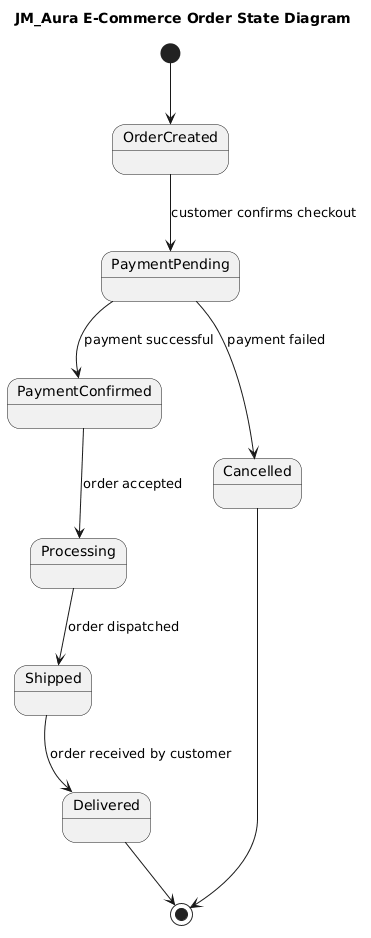

The diagram above was rendered by PlantUML. Its source (embedded in the PNG):
@startuml
title JM_Aura E-Commerce Order State Diagram

[*] --> OrderCreated

OrderCreated --> PaymentPending : customer confirms checkout
PaymentPending --> PaymentConfirmed : payment successful
PaymentPending --> Cancelled : payment failed

PaymentConfirmed --> Processing : order accepted
Processing --> Shipped : order dispatched
Shipped --> Delivered : order received by customer

Delivered --> [*]
Cancelled --> [*]
@enduml